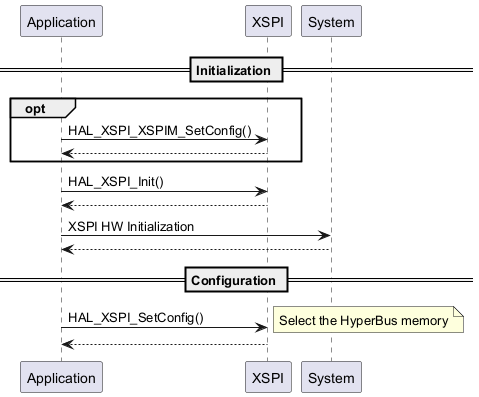

The diagram above was rendered by PlantUML. Its source (embedded in the PNG):
@startuml Initialization and configuration of Hyperbus memory
== Initialization ==
group opt
"Application" -> "XSPI" : HAL_XSPI_XSPIM_SetConfig()
"XSPI" --> "Application" :
end group
"Application" -> "XSPI" : HAL_XSPI_Init()
"XSPI" --> "Application" :
"Application" -> "System" : XSPI HW Initialization
"System" --> "Application"

== Configuration ==
"Application" -> "XSPI" : HAL_XSPI_SetConfig()
note right : Select the HyperBus memory
"XSPI" --> "Application" :
@enduml